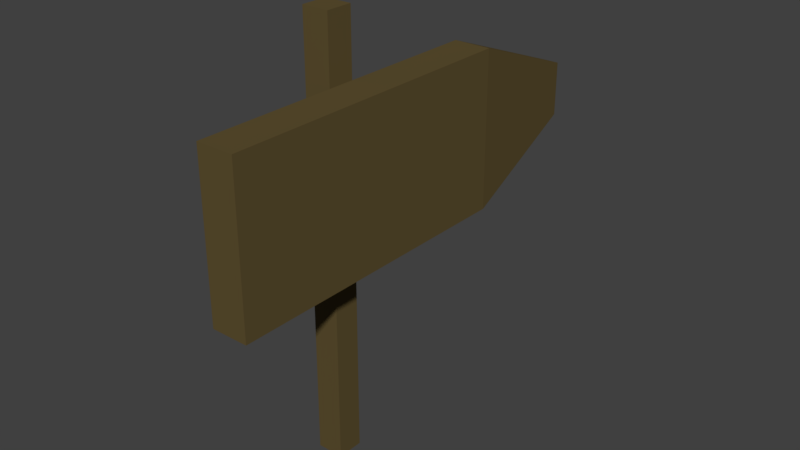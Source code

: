 # Source: wegschild4.blend  (saved by Blender 2.79.0; exported with 4.5.12 LTS)
import bpy
from mathutils import Matrix  # noqa: F401  (used for matrix-valued properties, if any)

bpy.ops.wm.read_factory_settings(use_empty=True)
scene = bpy.context.scene
scene.name = 'Scene'

# ---- collections
col_collection_1 = bpy.data.collections.new('Collection 1'); scene.collection.children.link(col_collection_1)

# ---- materials (node trees are filled in below, after node groups)
mat_material_002 = bpy.data.materials.new('Material.002')
mat_material_002.alpha_threshold = 0.0
mat_material_002.use_transparent_shadow = False
mat_material_002.diffuse_color = (0.1149, 0.08262, 0.03111, 1.0)
mat_material_002.roughness = 0.5

# ---- material node trees

# ---- world
world_world = bpy.data.worlds.new('World'); scene.world = world_world
world_world.color = (0.05088, 0.05088, 0.05088)
world_world.use_sun_shadow = False
world_world.sun_shadow_jitter_overblur = 0.0
world_world.cycles.sampling_method = 'MANUAL'

# ---- meshes
me_cylinder = bpy.data.meshes.new('Cylinder')
me_cylinder.from_pydata([(0.2408, 0.2408, 6.619), (0.2408, 0.2408, 0.0), (0.2408, -0.2408, 6.619), (0.2408, -0.2408, 0.0), (-0.2408, 0.2408, 6.619), (-0.2408, 0.2408, 0.0), (-0.2408, -0.2408, 6.619), (-0.2408, -0.2408, 0.0), (0.2408, 0.2408, 3.785), (-0.2408, 0.2408, 3.785), (-0.2408, -0.2408, 3.785), (0.2408, -0.2408, 3.785), (0.9046, 0.2408, 6.619), (0.9046, -0.2408, 6.619), (0.9046, 0.2408, 3.785), (0.9046, -0.2408, 3.785), (0.2408, 2.736, 6.619), (0.2408, 2.736, 3.785), (0.2408, -2.736, 6.619), (0.2408, -2.736, 3.785), (0.9046, 2.736, 6.619), (0.9046, 2.736, 3.785), (0.9046, -2.736, 6.619), (0.9046, -2.736, 3.785), (-0.2408, -0.2408, 7.772), (-0.2408, 0.2408, 7.772), (0.2408, 0.2408, 7.772), (0.2408, -0.2408, 7.772), (0.458, 5.183, 5.692), (0.458, 5.183, 4.713), (0.6874, 5.183, 5.692), (0.6874, 5.183, 4.713)], [], [(2, 11, 19, 18), (10, 6, 4, 9), (5, 1, 3, 7), (9, 4, 0, 8), (11, 2, 6, 10), (2, 0, 26, 27), (3, 11, 10, 7), (5, 9, 8, 1), (7, 10, 9, 5), (1, 8, 11, 3), (14, 12, 13, 15), (0, 2, 13, 12), (0, 12, 20, 16), (11, 8, 14, 15), (18, 19, 23, 22), (17, 16, 28, 29), (11, 15, 23, 19), (15, 13, 22, 23), (14, 8, 17, 21), (13, 2, 18, 22), (8, 0, 16, 17), (12, 14, 21, 20), (26, 25, 24, 27), (6, 2, 27, 24), (4, 6, 24, 25), (0, 4, 25, 26), (29, 28, 30, 31), (21, 17, 29, 31), (16, 20, 30, 28), (20, 21, 31, 30)])
me_cylinder.materials.append(mat_material_002)
me_cylinder.use_remesh_preserve_volume = False
me_cylinder.use_remesh_preserve_attributes = False
me_cylinder.use_mirror_vertex_groups = False
me_cylinder.update()

# ---- objects
ob_cylinder = bpy.data.objects.new('Cylinder', me_cylinder)

# ---- transforms, parenting, visibility, modifiers, constraints
ob_cylinder.location = (0.0, 0.0, 0.0)
ob_cylinder.scale = (0.2398, 0.2398, 0.2398)
ob_cylinder.lineart.crease_threshold = 0.0

# ---- collection membership
col_collection_1.objects.link(ob_cylinder)

# ---- scene / render settings (as saved in the file)
scene.frame_start = 1; scene.frame_end = 250; scene.frame_set(1)
scene.render.engine = 'BLENDER_EEVEE_NEXT'
scene.render.resolution_percentage = 50
scene.render.dither_intensity = 0.0
scene.cycles.use_denoising = False
scene.cycles.samples = 128
scene.cycles.sampling_pattern = 'TABULATED_SOBOL'
scene.cycles.use_adaptive_sampling = False
scene.cycles.use_light_tree = False
scene.cycles.blur_glossy = 0.0
scene.cycles.sample_clamp_indirect = 0.0
scene.view_settings.view_transform = 'Standard'
bpy.context.view_layer.update()

# ---- added for rendering (the .blend has no active camera and no usable light): camera, sun
cam_auto = bpy.data.cameras.new('AutoCamera')
cam_auto.lens = 50.0
cam_auto.sensor_width = 36.0
cam_auto.clip_end = 1000.0
ob_auto_camera = bpy.data.objects.new('AutoCamera', cam_auto)
scene.collection.objects.link(ob_auto_camera)
ob_auto_camera.location = (2.55387, -2.6758, 2.91109)
ob_auto_camera.rotation_euler = (1.09748, -7.21219e-08, 0.694738)
scene.camera = ob_auto_camera
light_auto_sun = bpy.data.lights.new('AutoSun', 'SUN')
light_auto_sun.energy = 3.0
light_auto_sun.angle = 0.0523599
ob_auto_sun = bpy.data.objects.new('AutoSun', light_auto_sun)
scene.collection.objects.link(ob_auto_sun)
ob_auto_sun.rotation_euler = (0.872665, 0.174533, 0.523599)
bpy.context.view_layer.update()
